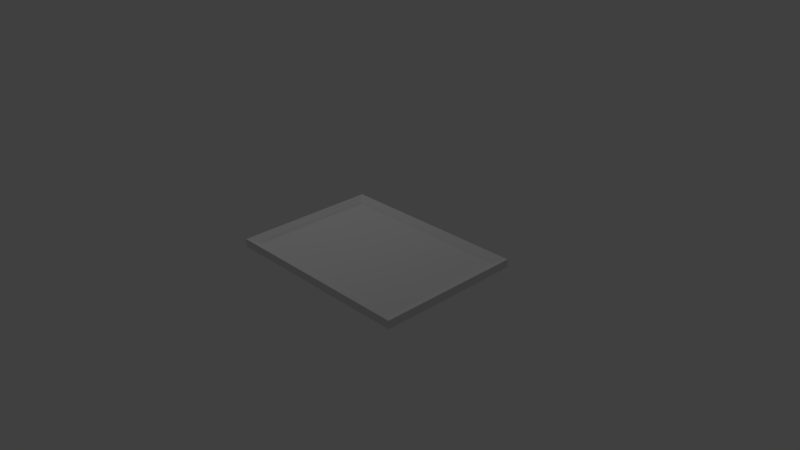 # Source: frame.blend  (saved by Blender 2.78.0; exported with 4.5.12 LTS)
import bpy
from mathutils import Matrix  # noqa: F401  (used for matrix-valued properties, if any)

bpy.ops.wm.read_factory_settings(use_empty=True)
scene = bpy.context.scene
scene.name = 'Scene'

# ---- collections
col_collection_1 = bpy.data.collections.new('Collection 1'); scene.collection.children.link(col_collection_1)

# ---- materials (node trees are filled in below, after node groups)
mat_frame = bpy.data.materials.new('frame')
mat_frame.alpha_threshold = 0.0
mat_frame.use_transparent_shadow = False
mat_frame.roughness = 0.5
mat_picture = bpy.data.materials.new('picture')
mat_picture.alpha_threshold = 0.0
mat_picture.use_transparent_shadow = False
mat_picture.roughness = 0.5

# ---- material node trees

# ---- world
world_world = bpy.data.worlds.new('World'); scene.world = world_world
world_world.color = (0.05088, 0.05088, 0.05088)
world_world.use_sun_shadow = False
world_world.sun_shadow_jitter_overblur = 0.0
world_world.cycles.sampling_method = 'MANUAL'

# ---- cameras
cam_camera = bpy.data.cameras.new('Camera')
cam_camera.clip_end = 100.0
cam_camera.lens = 35.0
cam_camera.sensor_width = 32.0
cam_camera.sensor_height = 18.0
cam_camera.ortho_scale = 7.314
cam_camera.dof.focus_distance = 0.0
cam_camera.dof.aperture_fstop = 128.0

# ---- lights
light_lamp = bpy.data.lights.new('Lamp', 'POINT')
light_lamp.transmission_factor = 0.0
light_lamp.cutoff_distance = 30.0
light_lamp.energy = 100.0
light_lamp.shadow_buffer_clip_start = 1.001
light_lamp.shadow_soft_size = 0.1
light_lamp.shadow_maximum_resolution = 0.006
light_lamp.use_absolute_resolution = True

# ---- meshes
me_plane = bpy.data.meshes.new('Plane')
me_plane.from_pydata([(-1.251, 0.8808, 0.006977), (-1.223, 0.8532, 0.0), (-1.372, 1.002, 0.075), (-1.382, 1.012, 0.07384), (-1.298, 0.9283, 0.03372), (-1.382, 1.012, -0.03895), (1.29, 0.9199, 0.03488), (1.251, 0.8808, 0.006977), (1.223, 0.8532, -0.03895), (1.223, 0.8532, 0.0), (1.298, 0.9283, 0.03372), (1.372, 1.002, 0.075), (1.382, 1.012, 0.07384), (1.382, 1.012, -0.03895), (1.223, -0.8532, -0.03895), (1.372, -1.002, 0.075), (1.382, -1.012, 0.07384), (1.382, -1.012, -0.03895), (1.223, -0.8532, 0.0), (1.298, -0.9283, 0.03372), (1.29, -0.9199, 0.03488), (1.251, -0.8808, 0.006977), (-1.29, -0.9199, 0.03488), (-1.251, -0.8808, 0.006977), (-1.223, -0.8532, -0.03895), (-1.223, -0.8532, 0.0), (-1.298, -0.9283, 0.03372), (-1.372, -1.002, 0.075), (-1.382, -1.012, 0.07384), (-1.382, -1.012, -0.03895), (-1.29, 0.9199, 0.03488), (-1.223, 0.8532, -0.03895)], [], [(0, 7, 6, 30), (2, 11, 12, 3), (30, 6, 10, 4), (1, 9, 7, 0), (3, 12, 13, 5), (4, 10, 11, 2), (31, 1, 9, 8), (11, 15, 16, 12), (6, 20, 19, 10), (9, 18, 21, 7), (12, 16, 17, 13), (10, 19, 15, 11), (8, 9, 18, 14), (7, 21, 20, 6), (18, 9, 1, 25), (21, 23, 22, 20), (15, 27, 28, 16), (20, 22, 26, 19), (18, 25, 23, 21), (16, 28, 29, 17), (19, 26, 27, 15), (14, 18, 25, 24), (27, 2, 3, 28), (22, 30, 4, 26), (25, 1, 0, 23), (28, 3, 5, 29), (26, 4, 2, 27), (24, 25, 1, 31), (23, 0, 30, 22)])
me_plane.polygons.foreach_set('material_index', [0, 0, 0, 0, 0, 0, 0, 0, 0, 0, 0, 0, 0, 0, 1, 0, 0, 0, 0, 0, 0, 0, 0, 0, 0, 0, 0, 0, 0])
_uv = me_plane.uv_layers.new(name='UVMap')
_uv.uv.foreach_set('vector', [0.06694, 0.9141, 0.9294, 0.9141, 0.9462, 0.9356, 0.04981, 0.9356, 0.01388, 0.9808, 0.9815, 0.9808, 0.9858, 0.9863, 0.009509, 0.9863, 0.04981, 0.9356, 0.9462, 0.9356, 0.9498, 0.9403, 0.04612, 0.9403, 0.07903, 0.8989, 0.9175, 0.8989, 0.9294, 0.9141, 0.06694, 0.9141, 0.1698, 0.9329, 0.8609, 0.9329, 0.8609, 0.9219, 0.1698, 0.9219, 0.04612, 0.9403, 0.9498, 0.9403, 0.9815, 0.9808, 0.01388, 0.9808, 0.07903, 0.8989, 0.07903, 0.8989, 0.9175, 0.8989, 0.9175, 0.8989, 0.9815, 0.9808, 0.9815, 0.01926, 0.9858, 0.01374, 0.9858, 0.9863, 0.9462, 0.9356, 0.9462, 0.06471, 0.9498, 0.06004, 0.9498, 0.9403, 0.9175, 0.8989, 0.9175, 0.1017, 0.9294, 0.08637, 0.9294, 0.9141, 0.7079, 0.9318, 0.2233, 0.9318, 0.2233, 0.9222, 0.7079, 0.9222, 0.9498, 0.9403, 0.9498, 0.06004, 0.9815, 0.01926, 0.9815, 0.9808, 0.9175, 0.8989, 0.9175, 0.8989, 0.9175, 0.1017, 0.9175, 0.1017, 0.9294, 0.9141, 0.9294, 0.08637, 0.9462, 0.06471, 0.9462, 0.9356, 0.9175, 0.1017, 0.9175, 0.8989, 0.07903, 0.8989, 0.07903, 0.1017, 0.9294, 0.08637, 0.06694, 0.08637, 0.04981, 0.06471, 0.9462, 0.06471, 0.9815, 0.01926, 0.01388, 0.01926, 0.009509, 0.01374, 0.9858, 0.01374, 0.9462, 0.06471, 0.04981, 0.06471, 0.04612, 0.06004, 0.9498, 0.06004, 0.9175, 0.1017, 0.07903, 0.1017, 0.06694, 0.08637, 0.9294, 0.08637, 0.7964, 0.9318, 0.1347, 0.9318, 0.1347, 0.9222, 0.7964, 0.9222, 0.9498, 0.06004, 0.04612, 0.06004, 0.01388, 0.01926, 0.9815, 0.01926, 0.9175, 0.1017, 0.9175, 0.1017, 0.07903, 0.1017, 0.07903, 0.1017, 0.01388, 0.01926, 0.01388, 0.9808, 0.009509, 0.9863, 0.009509, 0.01374, 0.04981, 0.06471, 0.04981, 0.9356, 0.04612, 0.9403, 0.04612, 0.06004, 0.07903, 0.1017, 0.07903, 0.8989, 0.06694, 0.9141, 0.06694, 0.08637, 0.2623, 0.9329, 0.7684, 0.9329, 0.7684, 0.9219, 0.2623, 0.9219, 0.04612, 0.06004, 0.04612, 0.9403, 0.01388, 0.9808, 0.01388, 0.01926, 0.07903, 0.1017, 0.07903, 0.1017, 0.07903, 0.8989, 0.07903, 0.8989, 0.06694, 0.08637, 0.06694, 0.9141, 0.04981, 0.9356, 0.04981, 0.06471])
me_plane.materials.append(mat_frame)
me_plane.materials.append(mat_picture)
me_plane.use_remesh_preserve_volume = False
me_plane.use_remesh_preserve_attributes = False
me_plane.use_mirror_vertex_groups = False
me_plane.update()

# ---- objects
ob_plane = bpy.data.objects.new('Plane', me_plane)
ob_lamp = bpy.data.objects.new('Lamp', light_lamp)
ob_camera = bpy.data.objects.new('Camera', cam_camera)

# ---- transforms, parenting, visibility, modifiers, constraints
ob_plane.location = (0.0, 0.0, 0.0)
ob_plane.lineart.crease_threshold = 0.0
ob_lamp.location = (-1.927, 0.5584, 5.904)
ob_lamp.rotation_euler = (0.6503, 0.05522, 1.866)
ob_lamp.lock_rotations_4d = False
ob_lamp.empty_display_type = 'ARROWS'
ob_lamp.color = (0.0, 0.0, 0.0, 0.0)
ob_lamp.lineart.crease_threshold = 0.0
ob_camera.location = (7.481, -6.508, 5.344)
ob_camera.rotation_euler = (1.109, 0.01082, 0.8149)
ob_camera.lock_rotations_4d = False
ob_camera.empty_display_type = 'ARROWS'
ob_camera.color = (0.0, 0.0, 0.0, 0.0)
ob_camera.display_type = 'WIRE'
ob_camera.lineart.crease_threshold = 0.0

# ---- collection membership
col_collection_1.objects.link(ob_plane)
col_collection_1.objects.link(ob_lamp)
col_collection_1.objects.link(ob_camera)

# ---- scene / render settings (as saved in the file)
scene.camera = ob_camera
scene.frame_start = 1; scene.frame_end = 250; scene.frame_set(1)
scene.render.engine = 'BLENDER_EEVEE_NEXT'
scene.render.resolution_percentage = 50
scene.render.dither_intensity = 0.0
scene.cycles.use_denoising = False
scene.cycles.samples = 128
scene.cycles.sampling_pattern = 'TABULATED_SOBOL'
scene.cycles.light_sampling_threshold = 0.0
scene.cycles.use_adaptive_sampling = False
scene.cycles.use_light_tree = False
scene.cycles.blur_glossy = 0.0
scene.cycles.sample_clamp_indirect = 0.0
scene.view_settings.view_transform = 'Standard'
bpy.context.view_layer.update()
